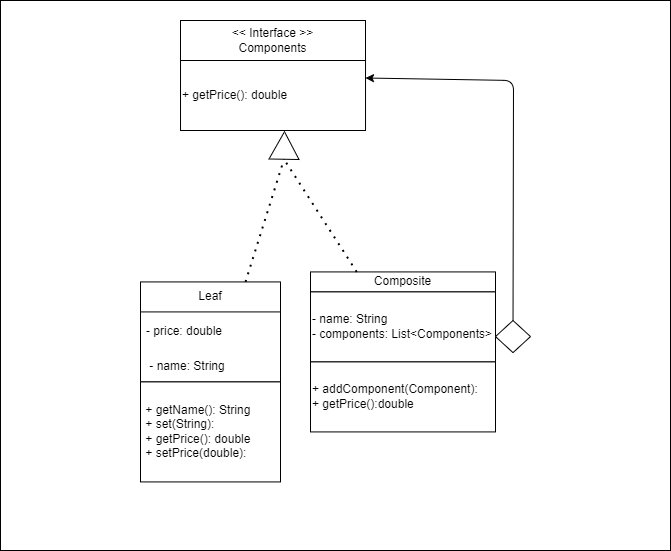

The diagram above was exported from draw.io. Its source (the exported page's mxGraphModel, read from the mxfile embedded in the PNG):
<mxGraphModel dx="1298" dy="443" grid="1" gridSize="10" guides="1" tooltips="1" connect="1" arrows="1" fold="1" page="1" pageScale="1" pageWidth="850" pageHeight="1100" math="0" shadow="0">
  <root>
    <mxCell id="0" />
    <mxCell id="1" parent="0" />
    <mxCell id="16" value="" style="rounded=0;whiteSpace=wrap;html=1;" vertex="1" parent="1">
      <mxGeometry x="60" y="20" width="670" height="550" as="geometry" />
    </mxCell>
    <mxCell id="2" value="Leaf" style="swimlane;fontStyle=0;childLayout=stackLayout;horizontal=1;startSize=30;horizontalStack=0;resizeParent=1;resizeParentMax=0;resizeLast=0;collapsible=1;marginBottom=0;whiteSpace=wrap;html=1;" vertex="1" parent="1">
      <mxGeometry x="200" y="301.42" width="140" height="100" as="geometry" />
    </mxCell>
    <mxCell id="3" value="- price: double" style="text;strokeColor=none;fillColor=none;align=left;verticalAlign=middle;spacingLeft=4;spacingRight=4;overflow=hidden;points=[[0,0.5],[1,0.5]];portConstraint=eastwest;rotatable=0;whiteSpace=wrap;html=1;" vertex="1" parent="2">
      <mxGeometry y="30" width="140" height="40" as="geometry" />
    </mxCell>
    <mxCell id="4" value="&amp;nbsp;- name: String" style="text;strokeColor=none;fillColor=none;align=left;verticalAlign=middle;spacingLeft=4;spacingRight=4;overflow=hidden;points=[[0,0.5],[1,0.5]];portConstraint=eastwest;rotatable=0;whiteSpace=wrap;html=1;" vertex="1" parent="2">
      <mxGeometry y="70" width="140" height="30" as="geometry" />
    </mxCell>
    <mxCell id="5" value="&amp;nbsp;+ getName(): String&lt;br&gt;&amp;nbsp;+ set(String):&lt;br&gt;&amp;nbsp;+ getPrice(): double&amp;nbsp;&lt;br&gt;&amp;nbsp;+ setPrice(double):" style="rounded=0;whiteSpace=wrap;html=1;align=left;" vertex="1" parent="1">
      <mxGeometry x="200" y="401.42" width="140" height="100" as="geometry" />
    </mxCell>
    <mxCell id="6" value="Composite" style="rounded=0;whiteSpace=wrap;html=1;" vertex="1" parent="1">
      <mxGeometry x="370" y="291.42" width="185" height="20" as="geometry" />
    </mxCell>
    <mxCell id="7" value="- name: String&lt;br&gt;- components: List&amp;lt;Components&amp;gt;" style="rounded=0;whiteSpace=wrap;html=1;align=left;" vertex="1" parent="1">
      <mxGeometry x="370" y="311.42" width="185" height="70" as="geometry" />
    </mxCell>
    <mxCell id="8" value="+ addComponent(Component):&lt;br&gt;+ getPrice():double" style="rounded=0;whiteSpace=wrap;html=1;align=left;" vertex="1" parent="1">
      <mxGeometry x="370" y="381.42" width="185" height="70" as="geometry" />
    </mxCell>
    <mxCell id="9" value="&amp;lt;&amp;lt; Interface &amp;gt;&amp;gt;&lt;br&gt;Components" style="rounded=0;whiteSpace=wrap;html=1;" vertex="1" parent="1">
      <mxGeometry x="240" y="40" width="185" height="40" as="geometry" />
    </mxCell>
    <mxCell id="10" value="+ getPrice(): double" style="rounded=0;whiteSpace=wrap;html=1;align=left;" vertex="1" parent="1">
      <mxGeometry x="240.01999999999998" y="80" width="185" height="70" as="geometry" />
    </mxCell>
    <mxCell id="11" value="" style="endArrow=none;dashed=1;html=1;dashPattern=1 3;strokeWidth=2;entryX=0;entryY=0.5;entryDx=0;entryDy=0;exitX=0.75;exitY=0;exitDx=0;exitDy=0;" edge="1" parent="1" source="2" target="13">
      <mxGeometry width="50" height="50" relative="1" as="geometry">
        <mxPoint x="270" y="241.42000000000002" as="sourcePoint" />
        <mxPoint x="320" y="191.42000000000002" as="targetPoint" />
      </mxGeometry>
    </mxCell>
    <mxCell id="12" value="" style="endArrow=none;dashed=1;html=1;dashPattern=1 3;strokeWidth=2;entryX=0;entryY=0.5;entryDx=0;entryDy=0;exitX=0.25;exitY=0;exitDx=0;exitDy=0;" edge="1" parent="1" source="6" target="13">
      <mxGeometry width="50" height="50" relative="1" as="geometry">
        <mxPoint x="280" y="251.42000000000002" as="sourcePoint" />
        <mxPoint x="330" y="201.42000000000002" as="targetPoint" />
      </mxGeometry>
    </mxCell>
    <mxCell id="13" value="" style="triangle;whiteSpace=wrap;html=1;rotation=-89;" vertex="1" parent="1">
      <mxGeometry x="330" y="150" width="27.5" height="30" as="geometry" />
    </mxCell>
    <mxCell id="14" style="edgeStyle=none;html=1;entryX=1;entryY=0.25;entryDx=0;entryDy=0;" edge="1" parent="1" source="15" target="10">
      <mxGeometry relative="1" as="geometry">
        <Array as="points">
          <mxPoint x="573" y="100" />
        </Array>
      </mxGeometry>
    </mxCell>
    <mxCell id="15" value="" style="rhombus;whiteSpace=wrap;html=1;rotation=0;" vertex="1" parent="1">
      <mxGeometry x="555" y="340" width="35" height="32.13" as="geometry" />
    </mxCell>
  </root>
</mxGraphModel>